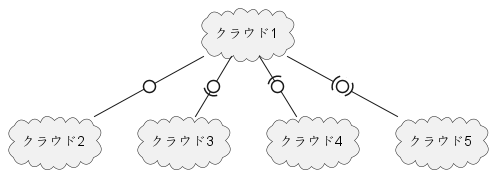

The diagram above was rendered by PlantUML. Its source (embedded in the PNG):
@startuml

cloud クラウド1
cloud クラウド2
cloud クラウド3
cloud クラウド4
cloud クラウド5
クラウド1 -0- クラウド2
クラウド1 -0)- クラウド3
クラウド1 -(0- クラウド4
クラウド1 -(0)- クラウド5

@enduml